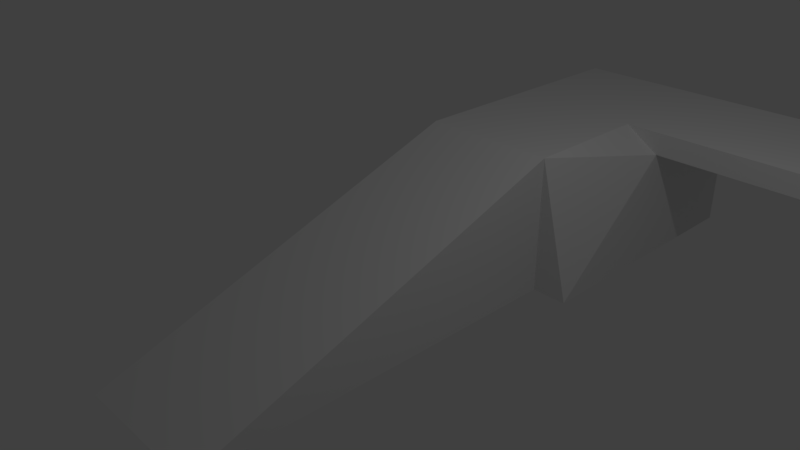 # Source: BetterSlope.blend  (saved by Blender 2.79.0; exported with 4.5.12 LTS)
import bpy
from mathutils import Matrix  # noqa: F401  (used for matrix-valued properties, if any)

bpy.ops.wm.read_factory_settings(use_empty=True)
scene = bpy.context.scene
scene.name = 'Scene'

# ---- collections
col_collection_1 = bpy.data.collections.new('Collection 1'); scene.collection.children.link(col_collection_1)

# ---- materials (node trees are filled in below, after node groups)
mat_material = bpy.data.materials.new('Material')
mat_material.alpha_threshold = 0.0
mat_material.use_transparent_shadow = False
mat_material.roughness = 0.5
mat_material.line_color = (0.0, 0.0, 0.0, 1.0)

# ---- material node trees

# ---- world
world_world = bpy.data.worlds.new('World'); scene.world = world_world
world_world.color = (0.05088, 0.05088, 0.05088)
world_world.use_sun_shadow = False
world_world.sun_shadow_jitter_overblur = 0.0
world_world.cycles.sampling_method = 'MANUAL'

# ---- cameras
cam_camera = bpy.data.cameras.new('Camera')
cam_camera.clip_end = 100.0
cam_camera.lens = 35.0
cam_camera.sensor_width = 32.0
cam_camera.sensor_height = 18.0
cam_camera.ortho_scale = 7.314
cam_camera.dof.focus_distance = 0.0
cam_camera.dof.aperture_fstop = 128.0

# ---- lights
light_lamp = bpy.data.lights.new('Lamp', 'POINT')
light_lamp.transmission_factor = 0.0
light_lamp.cutoff_distance = 30.0
light_lamp.energy = 100.0
light_lamp.shadow_buffer_clip_start = 1.001
light_lamp.shadow_soft_size = 0.1
light_lamp.shadow_maximum_resolution = 0.006
light_lamp.use_absolute_resolution = True

# ---- meshes
me_cube = bpy.data.meshes.new('Cube')
me_cube.from_pydata([(1.519, 2.213, -1.0), (1.0, -3.426, -1.0), (-1.0, -3.426, -1.0), (-1.0, 2.213, -1.0), (1.0, 2.213, 1.0), (-1.0, 2.213, 1.0), (1.519, 6.158, -1.0), (-1.0, 6.158, -1.0), (1.0, 6.158, 1.0), (-1.0, 6.158, 1.0), (5.765, 4.143, 0.668), (5.765, 4.143, 1.0), (5.765, 6.158, 0.668), (5.765, 6.158, 1.0), (1.0, 2.213, -1.0), (1.0, 2.213, -1.0), (1.519, 4.143, 0.668), (1.0, 2.213, 1.0), (1.0, 2.213, 1.0), (1.0, 4.143, 1.0), (1.0, 6.158, -1.0), (1.519, 6.158, 0.668), (1.0, 6.158, 1.0), (1.0, 6.158, 1.0)], [], [(0, 14, 15), (4, 17, 18), (0, 4, 18, 14), (2, 5, 3), (0, 15, 20, 6), (8, 6, 20, 22), (17, 4, 8, 22), (0, 6, 21, 16), (3, 5, 9, 7), (11, 10, 12, 13), (6, 8, 23, 21), (8, 4, 19, 23), (4, 0, 16, 19), (6, 0, 4, 8), (14, 1, 2, 3, 15), (15, 3, 7, 20), (19, 16, 10, 11), (23, 19, 11, 13), (17, 5, 2, 1, 18), (14, 18, 1), (16, 21, 12, 10), (22, 20, 7, 9), (5, 17, 22, 9), (21, 23, 13, 12)])
me_cube.materials.append(mat_material)
me_cube.use_remesh_preserve_volume = False
me_cube.use_remesh_preserve_attributes = False
me_cube.use_mirror_vertex_groups = False
me_cube.update()

# ---- objects
ob_cube = bpy.data.objects.new('Cube', me_cube)
ob_lamp = bpy.data.objects.new('Lamp', light_lamp)
ob_camera = bpy.data.objects.new('Camera', cam_camera)

# ---- transforms, parenting, visibility, modifiers, constraints
ob_cube.location = (0.0, 0.0, 0.0)
ob_cube.lock_rotations_4d = False
ob_cube.empty_display_type = 'ARROWS'
ob_cube.lineart.crease_threshold = 0.0
ob_lamp.location = (4.076, 1.005, 5.904)
ob_lamp.rotation_euler = (0.6503, 0.05522, 1.866)
ob_lamp.lock_rotations_4d = False
ob_lamp.empty_display_type = 'ARROWS'
ob_lamp.color = (0.0, 0.0, 0.0, 0.0)
ob_lamp.lineart.crease_threshold = 0.0
ob_camera.location = (7.481, -6.508, 5.344)
ob_camera.rotation_euler = (1.109, 0.0, 0.8149)
ob_camera.lock_rotations_4d = False
ob_camera.empty_display_type = 'ARROWS'
ob_camera.color = (0.0, 0.0, 0.0, 0.0)
ob_camera.display_type = 'WIRE'
ob_camera.lineart.crease_threshold = 0.0

# ---- collection membership
col_collection_1.objects.link(ob_cube)
col_collection_1.objects.link(ob_lamp)
col_collection_1.objects.link(ob_camera)

# ---- scene / render settings (as saved in the file)
scene.camera = ob_camera
scene.frame_start = 1; scene.frame_end = 250; scene.frame_set(1)
scene.render.engine = 'BLENDER_EEVEE_NEXT'
scene.render.resolution_percentage = 50
scene.render.dither_intensity = 0.0
scene.cycles.use_denoising = False
scene.cycles.samples = 128
scene.cycles.sampling_pattern = 'TABULATED_SOBOL'
scene.cycles.use_adaptive_sampling = False
scene.cycles.use_light_tree = False
scene.cycles.blur_glossy = 0.0
scene.cycles.sample_clamp_indirect = 0.0
scene.view_settings.view_transform = 'Standard'
bpy.context.view_layer.update()
